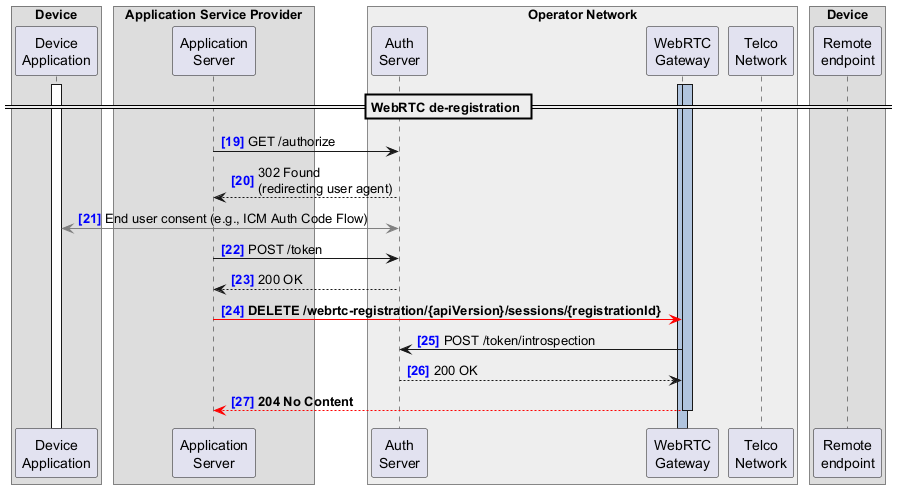

The diagram above was rendered by PlantUML. Its source (embedded in the PNG):
@startuml
!pragma teoz true
autonumber 19 "<font color=blue><b>[0]"

<style>
.box {
  Margin 40
}
.audio{
  arrow {
    LineColor red
    LineThickness 5
  }
}
</style>

box Device 
  participant "Device\nApplication" as DA
end box

box Application Service Provider
  participant "Application\nServer" as AS
end box

box "Operator Network" #EEEEEE
  participant "Auth\nServer" as AUTH
  participant "WebRTC\nGateway" as WG
  participant "Telco\nNetwork" as TN
end box

box Device
  participant "Remote\nendpoint" as RE
end box


activate DA
activate WG #LightSteelBlue
activate WG #LightSteelBlue

== WebRTC de-registration ==

AS -> AUTH: GET /authorize
AS <-- AUTH: 302 Found\n(redirecting user agent)
DA <[#gray]-> AUTH: End user consent (e.g., ICM Auth Code Flow)
AS -> AUTH: POST /token
AS <-- AUTH: 200 OK

AS -[#red]> WG: **DELETE /webrtc-registration/{apiVersion}/sessions/{registrationId}**

AUTH <- WG: POST /token/introspection
AUTH --> WG: 200 OK

AS <[#red]-- WG--: **204 No Content**
@enduml